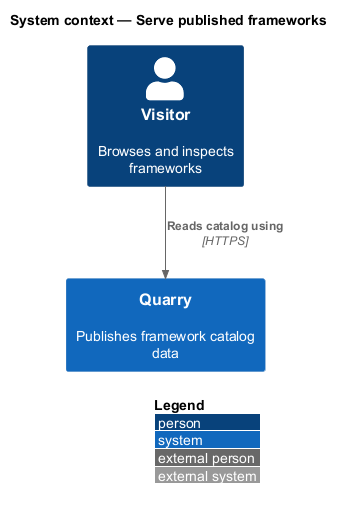

The diagram above was rendered by PlantUML. Its source (embedded in the PNG):
@startuml
!include <C4/C4_Context>
LAYOUT_WITH_LEGEND()
title System context — Serve published frameworks
Person(visitor, "Visitor", "Browses and inspects frameworks")
System(quarry, "Quarry", "Publishes framework catalog data")
Rel(visitor, quarry, "Reads catalog using", "HTTPS")
@enduml